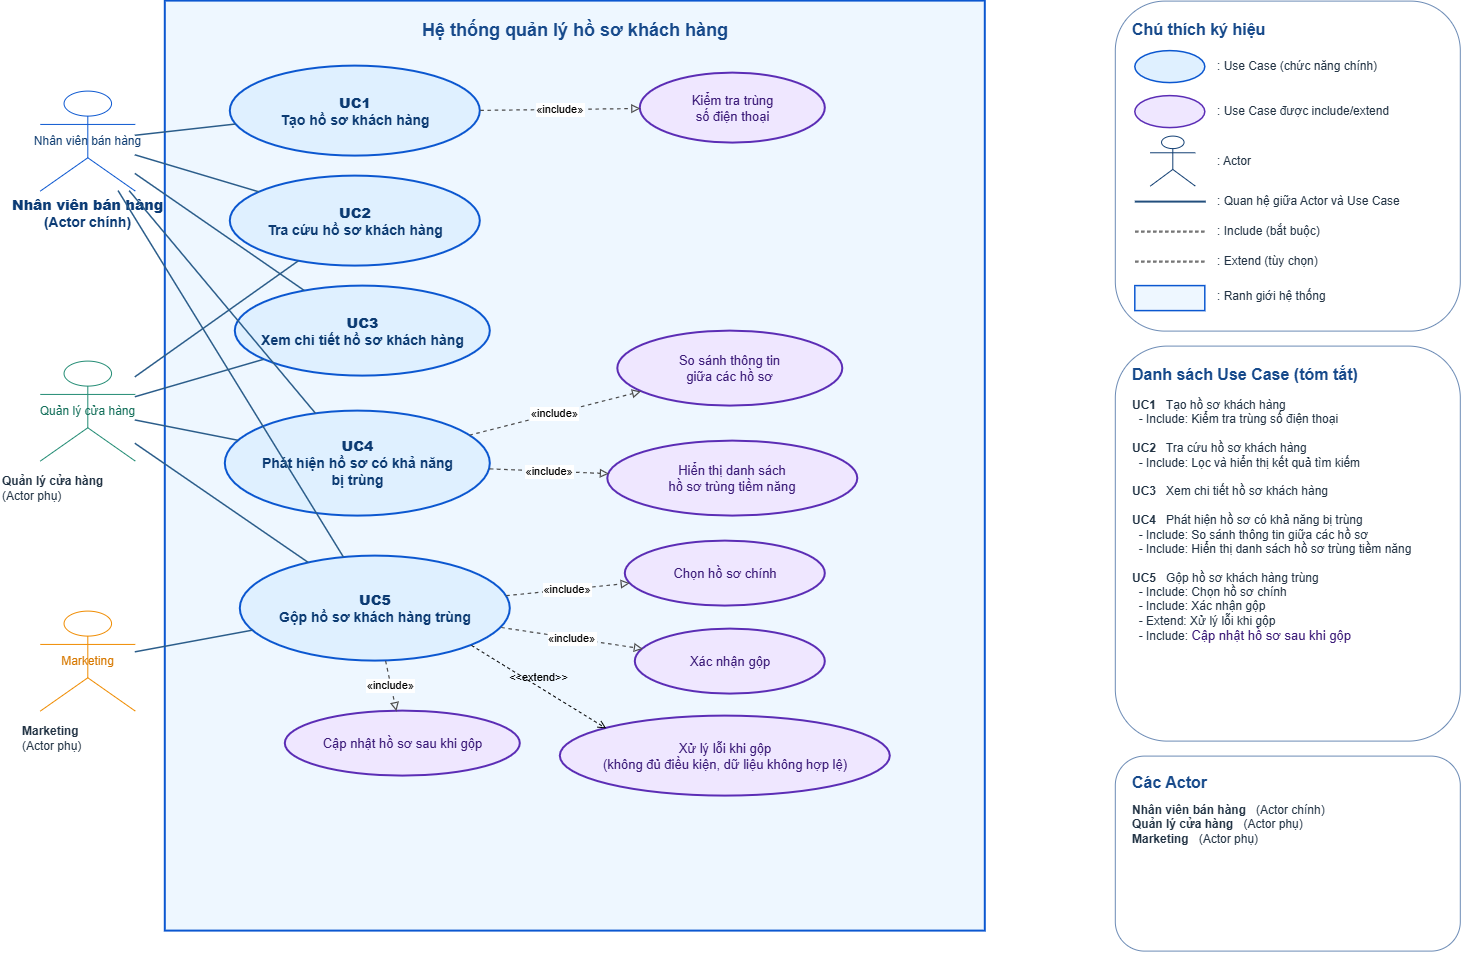

The diagram above was exported from draw.io. Its source (the exported page's mxGraphModel, read from the mxfile embedded in the PNG):
<mxGraphModel dx="1717" dy="937" grid="1" gridSize="10" guides="1" tooltips="1" connect="1" arrows="1" fold="1" page="1" pageScale="1" pageWidth="1600" pageHeight="1100" math="0" shadow="0">
  <root>
    <mxCell id="0" />
    <mxCell id="1" parent="0" />
    <mxCell id="system" parent="1" style="rounded=0;whiteSpace=wrap;html=1;fillColor=#eef7ff;strokeColor=#0b57d0;strokeWidth=2;verticalAlign=top;align=center;fontStyle=1;fontSize=18;fontColor=#174a8b;spacingTop=12;" value="Hệ thống quản lý hồ sơ khách hàng" vertex="1">
      <mxGeometry height="930" width="820" x="180" y="20" as="geometry" />
    </mxCell>
    <mxCell id="UC1" parent="1" style="ellipse;whiteSpace=wrap;html=1;fillColor=#dff0ff;strokeColor=#0b57d0;strokeWidth=2;fontColor=#0c3b73;fontSize=14;fontStyle=1;" value="&lt;b&gt;UC1&lt;/b&gt;&lt;br/&gt;Tạo hồ sơ khách hàng" vertex="1">
      <mxGeometry height="90" width="250" x="245" y="85" as="geometry" />
    </mxCell>
    <mxCell id="UC2" parent="1" style="ellipse;whiteSpace=wrap;html=1;fillColor=#dff0ff;strokeColor=#0b57d0;strokeWidth=2;fontColor=#0c3b73;fontSize=14;fontStyle=1;" value="&lt;b&gt;UC2&lt;/b&gt;&lt;br/&gt;Tra cứu hồ sơ khách hàng" vertex="1">
      <mxGeometry height="90" width="250" x="245" y="195" as="geometry" />
    </mxCell>
    <mxCell id="UC3" parent="1" style="ellipse;whiteSpace=wrap;html=1;fillColor=#dff0ff;strokeColor=#0b57d0;strokeWidth=2;fontColor=#0c3b73;fontSize=14;fontStyle=1;" value="&lt;b&gt;UC3&lt;/b&gt;&lt;br/&gt;Xem chi tiết hồ sơ khách hàng" vertex="1">
      <mxGeometry height="90" width="255" x="250" y="305" as="geometry" />
    </mxCell>
    <mxCell id="UC4" parent="1" style="ellipse;whiteSpace=wrap;html=1;fillColor=#dff0ff;strokeColor=#0b57d0;strokeWidth=2;fontColor=#0c3b73;fontSize=14;fontStyle=1;" value="&lt;b&gt;UC4&lt;/b&gt;&lt;br/&gt;Phát hiện hồ sơ có khả năng&lt;br/&gt;bị trùng" vertex="1">
      <mxGeometry height="105" width="265" x="240" y="430" as="geometry" />
    </mxCell>
    <mxCell id="UC5" parent="1" style="ellipse;whiteSpace=wrap;html=1;fillColor=#dff0ff;strokeColor=#0b57d0;strokeWidth=2;fontColor=#0c3b73;fontSize=14;fontStyle=1;" value="&lt;b&gt;UC5&lt;/b&gt;&lt;br/&gt;Gộp hồ sơ khách hàng trùng" vertex="1">
      <mxGeometry height="105" width="270" x="255" y="575" as="geometry" />
    </mxCell>
    <mxCell id="dup_phone" parent="1" style="ellipse;whiteSpace=wrap;html=1;fillColor=#efe7ff;strokeColor=#5b2db5;strokeWidth=2;fontColor=#3b1a78;fontSize=13;" value="Kiểm tra trùng&lt;br/&gt;số điện thoại" vertex="1">
      <mxGeometry height="70" width="185" x="655" y="92" as="geometry" />
    </mxCell>
    <mxCell id="compare" parent="1" style="ellipse;whiteSpace=wrap;html=1;fillColor=#efe7ff;strokeColor=#5b2db5;strokeWidth=2;fontColor=#3b1a78;fontSize=13;" value="So sánh thông tin&lt;br/&gt;giữa các hồ sơ" vertex="1">
      <mxGeometry height="75" width="225" x="632.5" y="350" as="geometry" />
    </mxCell>
    <mxCell id="listdup" parent="1" style="ellipse;whiteSpace=wrap;html=1;fillColor=#efe7ff;strokeColor=#5b2db5;strokeWidth=2;fontColor=#3b1a78;fontSize=13;" value="Hiển thị danh sách&lt;br/&gt;hồ sơ trùng tiềm năng" vertex="1">
      <mxGeometry height="75" width="250" x="622.5" y="460" as="geometry" />
    </mxCell>
    <mxCell id="choose" parent="1" style="ellipse;whiteSpace=wrap;html=1;fillColor=#efe7ff;strokeColor=#5b2db5;strokeWidth=2;fontColor=#3b1a78;fontSize=13;" value="Chọn hồ sơ chính" vertex="1">
      <mxGeometry height="65" width="200" x="640" y="560" as="geometry" />
    </mxCell>
    <mxCell id="confirm" parent="1" style="ellipse;whiteSpace=wrap;html=1;fillColor=#efe7ff;strokeColor=#5b2db5;strokeWidth=2;fontColor=#3b1a78;fontSize=13;" value="Xác nhận gộp" vertex="1">
      <mxGeometry height="65" width="190" x="650" y="648" as="geometry" />
    </mxCell>
    <mxCell id="merge_error" parent="1" style="ellipse;whiteSpace=wrap;html=1;fillColor=#efe7ff;strokeColor=#5b2db5;strokeWidth=2;fontColor=#3b1a78;fontSize=13;" value="Xử lý lỗi khi gộp&lt;br/&gt;(không đủ điều kiện, dữ liệu không hợp lệ)" vertex="1">
      <mxGeometry height="80" width="330" x="575" y="735" as="geometry" />
    </mxCell>
    <mxCell id="update" parent="1" style="ellipse;whiteSpace=wrap;html=1;fillColor=#efe7ff;strokeColor=#5b2db5;strokeWidth=2;fontColor=#3b1a78;fontSize=13;" value="Cập nhật hồ sơ sau khi gộp" vertex="1">
      <mxGeometry height="65" width="235" x="300" y="730" as="geometry" />
    </mxCell>
    <mxCell id="sales" parent="1" style="shape=umlActor;html=1;fillColor=none;strokeColor=#0b57d0;fontColor=#123f73;" value="Nhân viên bán hàng" vertex="1">
      <mxGeometry height="100" width="95" x="55" y="110" as="geometry" />
    </mxCell>
    <mxCell id="sales_lbl" parent="1" style="text;html=1;strokeColor=none;fillColor=none;fontColor=#0b3b75;fontSize=14;fontStyle=1;align=center;verticalAlign=middle;" value="&lt;b&gt;Nhân viên bán hàng&lt;/b&gt;&lt;br/&gt;(Actor chính)" vertex="1">
      <mxGeometry height="55" width="175" x="15" y="205" as="geometry" />
    </mxCell>
    <mxCell id="manager" parent="1" style="shape=umlActor;html=1;fillColor=none;strokeColor=#218b73;fontColor=#16715c;" value="Quản lý cửa hàng" vertex="1">
      <mxGeometry height="100" width="95" x="55" y="380" as="geometry" />
    </mxCell>
    <mxCell id="manager_lbl" parent="1" style="text;html=1;strokeColor=none;fillColor=none;fontColor=#234;fontSize=12;align=left;verticalAlign=middle;" value="&lt;b&gt;Quản lý cửa hàng&lt;/b&gt;&lt;br/&gt;(Actor phụ)" vertex="1">
      <mxGeometry height="55" width="175" x="15" y="480" as="geometry" />
    </mxCell>
    <mxCell id="marketing" parent="1" style="shape=umlActor;html=1;fillColor=none;strokeColor=#ef8b00;fontColor=#d77800;" value="Marketing" vertex="1">
      <mxGeometry height="100" width="95" x="55" y="630" as="geometry" />
    </mxCell>
    <mxCell id="marketing_lbl" parent="1" style="text;html=1;strokeColor=none;fillColor=none;fontColor=#234;fontSize=12;align=left;verticalAlign=middle;" value="&lt;b&gt;Marketing&lt;/b&gt;&lt;br/&gt;(Actor phụ)" vertex="1">
      <mxGeometry height="55" width="140" x="35" y="730" as="geometry" />
    </mxCell>
    <mxCell id="a1" edge="1" parent="1" source="sales" style="endArrow=none;strokeColor=#2b5d8a;strokeWidth=1.5;rounded=0;" target="UC1" value="">
      <mxGeometry relative="1" as="geometry" />
    </mxCell>
    <mxCell id="a2" edge="1" parent="1" source="sales" style="endArrow=none;strokeColor=#2b5d8a;strokeWidth=1.5;rounded=0;" target="UC2" value="">
      <mxGeometry relative="1" as="geometry" />
    </mxCell>
    <mxCell id="a3" edge="1" parent="1" source="sales" style="endArrow=none;strokeColor=#2b5d8a;strokeWidth=1.5;rounded=0;" target="UC3" value="">
      <mxGeometry relative="1" as="geometry" />
    </mxCell>
    <mxCell id="a4" edge="1" parent="1" source="sales" style="endArrow=none;strokeColor=#2b5d8a;strokeWidth=1.5;rounded=0;" target="UC4" value="">
      <mxGeometry relative="1" as="geometry" />
    </mxCell>
    <mxCell id="a5" edge="1" parent="1" source="sales" style="endArrow=none;strokeColor=#2b5d8a;strokeWidth=1.5;rounded=0;" target="UC5" value="">
      <mxGeometry relative="1" as="geometry" />
    </mxCell>
    <mxCell id="a7" edge="1" parent="1" source="manager" style="endArrow=none;strokeColor=#2b5d8a;strokeWidth=1.5;rounded=0;" target="UC2" value="">
      <mxGeometry relative="1" as="geometry" />
    </mxCell>
    <mxCell id="a8" edge="1" parent="1" source="manager" style="endArrow=none;strokeColor=#2b5d8a;strokeWidth=1.5;rounded=0;" target="UC3" value="">
      <mxGeometry relative="1" as="geometry" />
    </mxCell>
    <mxCell id="a9" edge="1" parent="1" source="manager" style="endArrow=none;strokeColor=#2b5d8a;strokeWidth=1.5;rounded=0;" target="UC4" value="">
      <mxGeometry relative="1" as="geometry" />
    </mxCell>
    <mxCell id="a10" edge="1" parent="1" source="manager" style="endArrow=none;strokeColor=#2b5d8a;strokeWidth=1.5;rounded=0;" target="UC5" value="">
      <mxGeometry relative="1" as="geometry" />
    </mxCell>
    <mxCell id="a11" edge="1" parent="1" source="marketing" style="endArrow=none;strokeColor=#2b5d8a;strokeWidth=1.5;rounded=0;" target="UC5" value="">
      <mxGeometry relative="1" as="geometry" />
    </mxCell>
    <mxCell id="i1" edge="1" parent="1" source="UC1" style="dashed=1;endArrow=block;endFill=0;strokeColor=#4b4b4b;strokeWidth=1.2;rounded=0;fontSize=11;" target="dup_phone" value="«include»">
      <mxGeometry relative="1" as="geometry" />
    </mxCell>
    <mxCell id="i3" edge="1" parent="1" source="UC4" style="dashed=1;endArrow=block;endFill=0;strokeColor=#4b4b4b;strokeWidth=1.2;rounded=0;fontSize=11;" target="compare" value="«include»">
      <mxGeometry relative="1" as="geometry" />
    </mxCell>
    <mxCell id="i4" edge="1" parent="1" source="UC4" style="dashed=1;endArrow=block;endFill=0;strokeColor=#4b4b4b;strokeWidth=1.2;rounded=0;fontSize=11;" target="listdup" value="«include»">
      <mxGeometry relative="1" as="geometry" />
    </mxCell>
    <mxCell id="i5" edge="1" parent="1" source="UC5" style="dashed=1;endArrow=block;endFill=0;strokeColor=#4b4b4b;strokeWidth=1.2;rounded=0;fontSize=11;" target="choose" value="«include»">
      <mxGeometry relative="1" as="geometry" />
    </mxCell>
    <mxCell id="i6" edge="1" parent="1" source="UC5" style="dashed=1;endArrow=block;endFill=0;strokeColor=#4b4b4b;strokeWidth=1.2;rounded=0;fontSize=11;" target="confirm" value="«include»">
      <mxGeometry relative="1" as="geometry" />
    </mxCell>
    <mxCell id="i7" edge="1" parent="1" source="UC5" style="dashed=1;endArrow=block;endFill=0;strokeColor=#4b4b4b;strokeWidth=1.2;rounded=0;fontSize=11;" target="update" value="«include»">
      <mxGeometry relative="1" as="geometry" />
    </mxCell>
    <mxCell id="legend" parent="1" style="rounded=1;whiteSpace=wrap;html=1;fillColor=#ffffff;strokeColor=#6c8bb5;strokeWidth=1;fontColor=#123f73;" value="" vertex="1">
      <mxGeometry height="330" width="345" x="1130" y="20" as="geometry" />
    </mxCell>
    <mxCell id="legend_title" parent="1" style="text;html=1;strokeColor=none;fillColor=none;fontColor=#174a8b;fontSize=16;fontStyle=1;align=left;" value="Chú thích ký hiệu" vertex="1">
      <mxGeometry height="30" width="300" x="1145" y="32" as="geometry" />
    </mxCell>
    <mxCell id="legend_uc" parent="1" style="ellipse;fillColor=#dff0ff;strokeColor=#0b57d0;strokeWidth=1.5;" value="" vertex="1">
      <mxGeometry height="32" width="70" x="1150" y="70" as="geometry" />
    </mxCell>
    <mxCell id="legend_uc_t" parent="1" style="text;html=1;strokeColor=none;fillColor=none;fontColor=#234;fontSize=12;align=left;verticalAlign=middle;" value=": Use Case (chức năng chính)" vertex="1">
      <mxGeometry height="30" width="220" x="1230" y="70" as="geometry" />
    </mxCell>
    <mxCell id="legend_sub" parent="1" style="ellipse;fillColor=#efe7ff;strokeColor=#5b2db5;strokeWidth=1.5;" value="" vertex="1">
      <mxGeometry height="32" width="70" x="1150" y="115" as="geometry" />
    </mxCell>
    <mxCell id="legend_sub_t" parent="1" style="text;html=1;strokeColor=none;fillColor=none;fontColor=#234;fontSize=12;align=left;verticalAlign=middle;" value=": Use Case được include/extend" vertex="1">
      <mxGeometry height="30" width="220" x="1230" y="115" as="geometry" />
    </mxCell>
    <mxCell id="legend_actor" parent="1" style="shape=umlActor;strokeColor=#123f73;fillColor=none;" value="" vertex="1">
      <mxGeometry height="50" width="45" x="1165" y="155" as="geometry" />
    </mxCell>
    <mxCell id="legend_actor_t" parent="1" style="text;html=1;strokeColor=none;fillColor=none;fontColor=#234;fontSize=12;align=left;verticalAlign=middle;" value=": Actor" vertex="1">
      <mxGeometry height="30" width="220" x="1230" y="165" as="geometry" />
    </mxCell>
    <mxCell id="legend_line" parent="1" style="endArrow=none;strokeColor=#234f7d;" value="" vertex="1">
      <mxGeometry height="1" width="70" x="1150" y="220" as="geometry" />
    </mxCell>
    <mxCell id="legend_line_t" parent="1" style="text;html=1;strokeColor=none;fillColor=none;fontColor=#234;fontSize=12;align=left;verticalAlign=middle;" value=": Quan hệ giữa Actor và Use Case" vertex="1">
      <mxGeometry height="30" width="220" x="1230" y="205" as="geometry" />
    </mxCell>
    <mxCell id="legend_inc" parent="1" style="dashed=1;endArrow=block;endFill=0;strokeColor=#4b4b4b;" value="" vertex="1">
      <mxGeometry height="1" width="70" x="1150" y="250" as="geometry" />
    </mxCell>
    <mxCell id="legend_inc_t" parent="1" style="text;html=1;strokeColor=none;fillColor=none;fontColor=#234;fontSize=12;align=left;verticalAlign=middle;" value=": Include (bắt buộc)" vertex="1">
      <mxGeometry height="30" width="220" x="1230" y="235" as="geometry" />
    </mxCell>
    <mxCell id="legend_ext" parent="1" style="dashed=1;endArrow=open;strokeColor=#4b4b4b;" value="" vertex="1">
      <mxGeometry height="1" width="70" x="1150" y="280" as="geometry" />
    </mxCell>
    <mxCell id="legend_ext_t" parent="1" style="text;html=1;strokeColor=none;fillColor=none;fontColor=#234;fontSize=12;align=left;verticalAlign=middle;" value=": Extend (tùy chọn)" vertex="1">
      <mxGeometry height="30" width="220" x="1230" y="265" as="geometry" />
    </mxCell>
    <mxCell id="legend_boundary" parent="1" style="rounded=0;fillColor=#eef7ff;strokeColor=#0b57d0;strokeWidth=1.5;" value="" vertex="1">
      <mxGeometry height="25" width="70" x="1150" y="305" as="geometry" />
    </mxCell>
    <mxCell id="legend_boundary_t" parent="1" style="text;html=1;strokeColor=none;fillColor=none;fontColor=#234;fontSize=12;align=left;verticalAlign=middle;" value=": Ranh giới hệ thống" vertex="1">
      <mxGeometry height="30" width="220" x="1230" y="300" as="geometry" />
    </mxCell>
    <mxCell id="list" parent="1" style="rounded=1;whiteSpace=wrap;html=1;fillColor=#ffffff;strokeColor=#6c8bb5;strokeWidth=1;fontColor=#123f73;" value="" vertex="1">
      <mxGeometry height="395" width="345" x="1130" y="365" as="geometry" />
    </mxCell>
    <mxCell id="list_title" parent="1" style="text;html=1;strokeColor=none;fillColor=none;fontColor=#174a8b;fontSize=16;fontStyle=1;align=left;" value="Danh sách Use Case (tóm tắt)" vertex="1">
      <mxGeometry height="30" width="300" x="1145" y="377" as="geometry" />
    </mxCell>
    <mxCell id="summary" parent="1" style="text;html=1;strokeColor=none;fillColor=none;fontColor=#234;fontSize=12;align=left;verticalAlign=middle;align=left;verticalAlign=top;" value="&lt;b&gt;UC1&lt;/b&gt; &amp;nbsp; Tạo hồ sơ khách hàng&lt;br&gt;&amp;nbsp;&amp;nbsp;- Include: Kiểm tra trùng số điện thoại&lt;br&gt;&lt;br&gt;&lt;b&gt;UC2&lt;/b&gt; &amp;nbsp; Tra cứu hồ sơ khách hàng&lt;br&gt;&amp;nbsp;&amp;nbsp;- Include: Lọc và hiển thị kết quả tìm kiếm&lt;br&gt;&lt;br&gt;&lt;b&gt;UC3&lt;/b&gt; &amp;nbsp; Xem chi tiết hồ sơ khách hàng&lt;br&gt;&lt;br&gt;&lt;b&gt;UC4&lt;/b&gt; &amp;nbsp; Phát hiện hồ sơ có khả năng bị trùng&lt;br&gt;&amp;nbsp;&amp;nbsp;- Include: So sánh thông tin giữa các hồ sơ&lt;br&gt;&amp;nbsp;&amp;nbsp;- Include: Hiển thị danh sách hồ sơ trùng tiềm năng&lt;br&gt;&lt;br&gt;&lt;b&gt;UC5&lt;/b&gt; &amp;nbsp; Gộp hồ sơ khách hàng trùng&lt;br&gt;&amp;nbsp;&amp;nbsp;- Include: Chọn hồ sơ chính&lt;br&gt;&amp;nbsp;&amp;nbsp;- Include: Xác nhận gộp&lt;br&gt;&amp;nbsp;&amp;nbsp;- Extend: Xử lý lỗi khi gộp&lt;div&gt;&amp;nbsp; - Include:&amp;nbsp;&lt;span style=&quot;color: rgb(59, 26, 120); font-size: 13px; text-align: center; white-space: normal;&quot;&gt;Cập nhật hồ sơ sau khi gộp&lt;/span&gt;&lt;br&gt;&lt;br&gt;&amp;nbsp;&lt;/div&gt;" vertex="1">
      <mxGeometry height="335" width="320" x="1145" y="410" as="geometry" />
    </mxCell>
    <mxCell id="actors_box" parent="1" style="rounded=1;whiteSpace=wrap;html=1;fillColor=#ffffff;strokeColor=#6c8bb5;strokeWidth=1;fontColor=#123f73;" value="" vertex="1">
      <mxGeometry height="195" width="345" x="1130" y="775" as="geometry" />
    </mxCell>
    <mxCell id="actors_title" parent="1" style="text;html=1;strokeColor=none;fillColor=none;fontColor=#174a8b;fontSize=16;fontStyle=1;align=left;" value="Các Actor" vertex="1">
      <mxGeometry height="30" width="300" x="1145" y="785" as="geometry" />
    </mxCell>
    <mxCell id="actors_text" parent="1" style="text;html=1;strokeColor=none;fillColor=none;fontColor=#234;fontSize=12;align=left;verticalAlign=middle;align=left;verticalAlign=top;" value="&lt;b&gt;Nhân viên bán hàng&lt;/b&gt; &amp;nbsp; (Actor chính)&lt;br&gt;&lt;b&gt;Quản lý cửa hàng&lt;/b&gt; &amp;nbsp; (Actor phụ)&lt;br&gt;&lt;b&gt;Marketing&lt;/b&gt; &amp;nbsp; (Actor phụ)&lt;div&gt;&lt;br/&gt;&lt;/div&gt;" vertex="1">
      <mxGeometry height="135" width="280" x="1145" y="815" as="geometry" />
    </mxCell>
    <mxCell id="gVNP-JeHboj8Dg505BUd-4" edge="1" parent="1" source="UC5" style="html=1;verticalAlign=bottom;labelBackgroundColor=none;endArrow=open;endFill=0;dashed=1;rounded=0;exitX=1;exitY=1;exitDx=0;exitDy=0;entryX=0;entryY=0;entryDx=0;entryDy=0;" target="merge_error" value="&amp;lt;&amp;lt;extend&amp;gt;&amp;gt;">
      <mxGeometry relative="1" width="160" as="geometry">
        <Array as="points" />
        <mxPoint x="670" y="660" as="sourcePoint" />
        <mxPoint x="810" y="663" as="targetPoint" />
      </mxGeometry>
    </mxCell>
  </root>
</mxGraphModel>